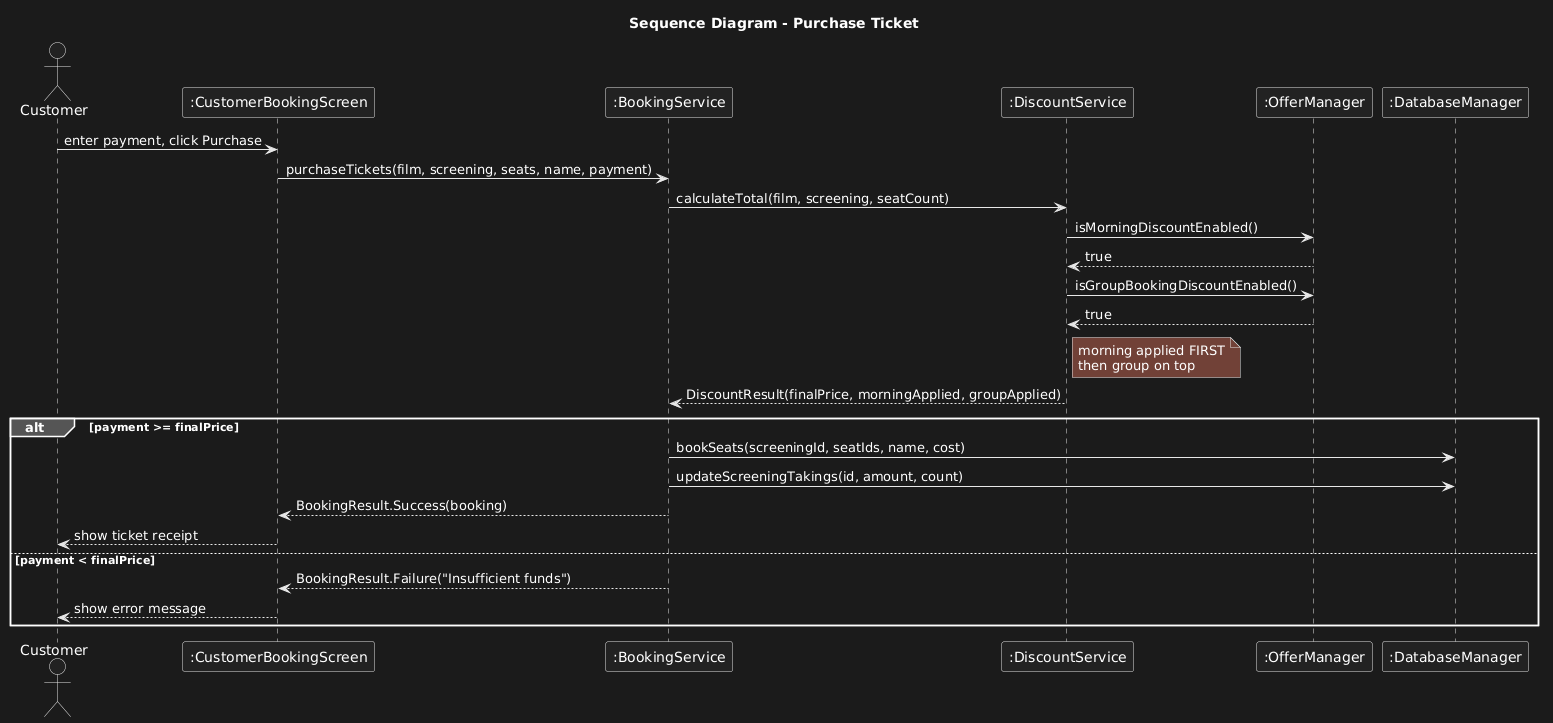

The diagram above was rendered by PlantUML. Its source (embedded in the PNG):
@startuml
title Sequence Diagram - Purchase Ticket

actor Customer
participant ":CustomerBookingScreen" as UI
participant ":BookingService" as BS
participant ":DiscountService" as DS
participant ":OfferManager" as OM
participant ":DatabaseManager" as DB

Customer -> UI : enter payment, click Purchase
UI -> BS : purchaseTickets(film, screening, seats, name, payment)

BS -> DS : calculateTotal(film, screening, seatCount)
DS -> OM : isMorningDiscountEnabled()
OM --> DS : true
DS -> OM : isGroupBookingDiscountEnabled()
OM --> DS : true
note right of DS
  morning applied FIRST
  then group on top
end note
DS --> BS : DiscountResult(finalPrice, morningApplied, groupApplied)

alt payment >= finalPrice
  BS -> DB : bookSeats(screeningId, seatIds, name, cost)
  BS -> DB : updateScreeningTakings(id, amount, count)
  BS --> UI : BookingResult.Success(booking)
  UI --> Customer : show ticket receipt
else payment < finalPrice
  BS --> UI : BookingResult.Failure("Insufficient funds")
  UI --> Customer : show error message
end
@enduml